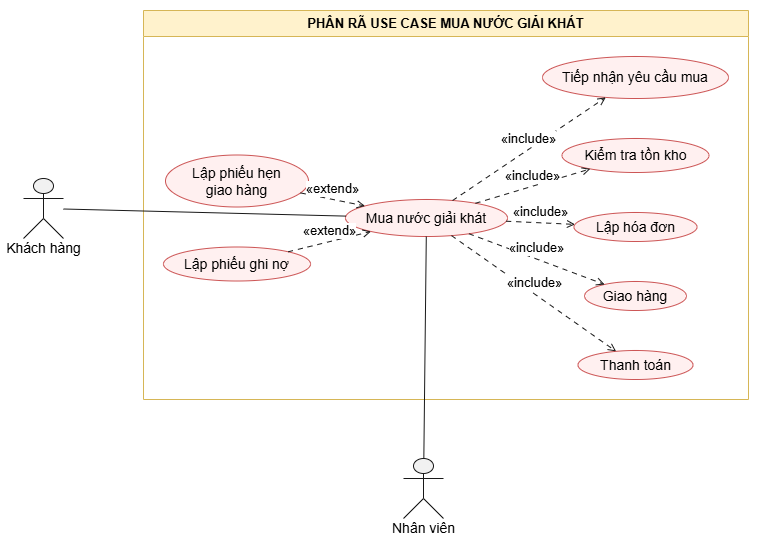

The diagram above was exported from draw.io. Its source (the exported page's mxGraphModel, read from the mxfile embedded in the PNG):
<mxGraphModel dx="983" dy="648" grid="1" gridSize="10" guides="1" tooltips="1" connect="1" arrows="1" fold="1" page="1" pageScale="1" pageWidth="1169" pageHeight="827" math="0" shadow="0">
  <root>
    <mxCell id="0" />
    <mxCell id="1" parent="0" />
    <UserObject label="" plantUmlData="{&#10;  &quot;data&quot;: &quot;@startuml\nleft to right direction\n\nskinparam backgroundColor white\nskinparam shadowing false\nskinparam actorStyle stickman\nskinparam usecase {\n  BackgroundColor #FFF0F0\n  BorderColor #CC5555\n}\nskinparam rectangle {\n  BorderColor #6688CC\n}\n\nactor \&quot;Khách hàng\&quot; as KH\nactor \&quot;Nhân viên\&quot; as NV\n\nrectangle \&quot;PHÂN RÃ USE CASE MUA NƯỚC GIẢI KHÁT\&quot; {\n    usecase \&quot;Mua nước giải khát\&quot; as UC0\n\n    usecase \&quot;Tiếp nhận yêu cầu mua\&quot; as UC1\n    usecase \&quot;Kiểm tra tồn kho\&quot; as UC2\n    usecase \&quot;Lập hóa đơn\&quot; as UC3\n    usecase \&quot;Giao hàng\&quot; as UC4\n    usecase \&quot;Lập phiếu hẹn\\ngiao hàng\&quot; as UC5\n    usecase \&quot;Lập phiếu ghi nợ\&quot; as UC6\n    usecase \&quot;Thanh toán\&quot; as UC7\n}\n\nKH -- UC0\nNV -- UC0\n\nUC0 ..&gt; UC1 : &lt;&lt;include&gt;&gt;\nUC0 ..&gt; UC2 : &lt;&lt;include&gt;&gt;\nUC0 ..&gt; UC3 : &lt;&lt;include&gt;&gt;\nUC0 ..&gt; UC4 : &lt;&lt;include&gt;&gt;\nUC0 ..&gt; UC7 : &lt;&lt;include&gt;&gt;\n\nUC5 ..&gt; UC0 : &lt;&lt;extend&gt;&gt;\nUC6 ..&gt; UC0 : &lt;&lt;extend&gt;&gt;\n\nnote right of UC5\nXảy ra khi\nkhông đủ hàng trong kho\nvà khách được hẹn giao sau\nend note\n\nnote right of UC6\nXảy ra khi\nkhách quen được phép\ntrả chậm\nend note\n\n@enduml&quot;,&#10;  &quot;config&quot;: null&#10;}" id="SuV8gQne0hHbO35m-sar-1">
      <mxCell connectable="0" parent="1" style="group;transparentBounds=1;editIcon=1;lockedGroup=0;groupPadding=10;" vertex="1">
        <mxGeometry as="geometry" />
      </mxCell>
    </UserObject>
    <UserObject label="PHÂN RÃ USE CASE MUA NƯỚC GIẢI KHÁT" plantUmlId="rect_0" plantUmlBaseStyle="swimlane;collapsible=0;startSize=26;fillColor=none;strokeColor=#6688CC;fontColor=#000000;fontSize=13;fontStyle=1;whiteSpace=wrap;shadow=0;" plantUmlBaseValue="PHÂN RÃ USE CASE MUA NƯỚC GIẢI KHÁT" id="SuV8gQne0hHbO35m-sar-2">
      <mxCell parent="SuV8gQne0hHbO35m-sar-1" style="swimlane;collapsible=0;startSize=26;fontSize=13;fontStyle=1;whiteSpace=wrap;shadow=0;fillColor=#fff2cc;strokeColor=#d6b656;swimlaneFillColor=default;" vertex="1">
        <mxGeometry height="389" width="605" x="150" y="52" as="geometry" />
      </mxCell>
    </UserObject>
    <UserObject label="Lập phiếu hẹn&lt;br&gt;giao hàng" plantUmlId="uc_1" plantUmlBaseStyle="ellipse;html=1;fillColor=#FFF0F0;strokeColor=#CC5555;whiteSpace=wrap;fontColor=#000000;fontSize=14;shadow=0;" plantUmlBaseValue="Lập phiếu hẹn&lt;br&gt;giao hàng" id="SuV8gQne0hHbO35m-sar-3">
      <mxCell parent="SuV8gQne0hHbO35m-sar-2" style="ellipse;html=1;fillColor=#FFF0F0;strokeColor=#CC5555;whiteSpace=wrap;fontColor=#000000;fontSize=14;shadow=0;" vertex="1">
        <mxGeometry height="52" width="143" x="22" y="144.5" as="geometry" />
      </mxCell>
    </UserObject>
    <UserObject label="Lập phiếu ghi nợ" plantUmlId="uc_2" plantUmlBaseStyle="ellipse;html=1;fillColor=#FFF0F0;strokeColor=#CC5555;whiteSpace=wrap;fontColor=#000000;fontSize=14;shadow=0;" plantUmlBaseValue="Lập phiếu ghi nợ" id="SuV8gQne0hHbO35m-sar-4">
      <mxCell parent="SuV8gQne0hHbO35m-sar-2" style="ellipse;html=1;fillColor=#FFF0F0;strokeColor=#CC5555;whiteSpace=wrap;fontColor=#000000;fontSize=14;shadow=0;" vertex="1">
        <mxGeometry height="34" width="147" x="20" y="236.5" as="geometry" />
      </mxCell>
    </UserObject>
    <UserObject label="Mua nước giải khát" plantUmlId="uc_3" plantUmlBaseStyle="ellipse;html=1;fillColor=#FFF0F0;strokeColor=#CC5555;whiteSpace=wrap;fontColor=#000000;fontSize=14;shadow=0;" plantUmlBaseValue="Mua nước giải khát" id="SuV8gQne0hHbO35m-sar-5">
      <mxCell parent="SuV8gQne0hHbO35m-sar-2" style="ellipse;html=1;fillColor=#FFF0F0;strokeColor=#CC5555;whiteSpace=wrap;fontColor=#000000;fontSize=14;shadow=0;" vertex="1">
        <mxGeometry height="37" width="162" x="202" y="189" as="geometry" />
      </mxCell>
    </UserObject>
    <UserObject label="Tiếp nhận yêu cầu mua" plantUmlId="uc_4" plantUmlBaseStyle="ellipse;html=1;fillColor=#FFF0F0;strokeColor=#CC5555;whiteSpace=wrap;fontColor=#000000;fontSize=14;shadow=0;" plantUmlBaseValue="Tiếp nhận yêu cầu mua" id="SuV8gQne0hHbO35m-sar-6">
      <mxCell parent="SuV8gQne0hHbO35m-sar-2" style="ellipse;html=1;fillColor=#FFF0F0;strokeColor=#CC5555;whiteSpace=wrap;fontColor=#000000;fontSize=14;shadow=0;" vertex="1">
        <mxGeometry height="42" width="186" x="399" y="46" as="geometry" />
      </mxCell>
    </UserObject>
    <UserObject label="Kiểm tra tồn kho" plantUmlId="uc_5" plantUmlBaseStyle="ellipse;html=1;fillColor=#FFF0F0;strokeColor=#CC5555;whiteSpace=wrap;fontColor=#000000;fontSize=14;shadow=0;" plantUmlBaseValue="Kiểm tra tồn kho" id="SuV8gQne0hHbO35m-sar-7">
      <mxCell parent="SuV8gQne0hHbO35m-sar-2" style="ellipse;html=1;fillColor=#FFF0F0;strokeColor=#CC5555;whiteSpace=wrap;fontColor=#000000;fontSize=14;shadow=0;" vertex="1">
        <mxGeometry height="34" width="147" x="418.5" y="128" as="geometry" />
      </mxCell>
    </UserObject>
    <UserObject label="Lập hóa đơn" plantUmlId="uc_6" plantUmlBaseStyle="ellipse;html=1;fillColor=#FFF0F0;strokeColor=#CC5555;whiteSpace=wrap;fontColor=#000000;fontSize=14;shadow=0;" plantUmlBaseValue="Lập hóa đơn" id="SuV8gQne0hHbO35m-sar-8">
      <mxCell parent="SuV8gQne0hHbO35m-sar-2" style="ellipse;html=1;fillColor=#FFF0F0;strokeColor=#CC5555;whiteSpace=wrap;fontColor=#000000;fontSize=14;shadow=0;" vertex="1">
        <mxGeometry height="29" width="123" x="430.5" y="202" as="geometry" />
      </mxCell>
    </UserObject>
    <UserObject label="Giao hàng" plantUmlId="uc_7" plantUmlBaseStyle="ellipse;html=1;fillColor=#FFF0F0;strokeColor=#CC5555;whiteSpace=wrap;fontColor=#000000;fontSize=14;shadow=0;" plantUmlBaseValue="Giao hàng" id="SuV8gQne0hHbO35m-sar-9">
      <mxCell parent="SuV8gQne0hHbO35m-sar-2" style="ellipse;html=1;fillColor=#FFF0F0;strokeColor=#CC5555;whiteSpace=wrap;fontColor=#000000;fontSize=14;shadow=0;" vertex="1">
        <mxGeometry height="29" width="102" x="441" y="271" as="geometry" />
      </mxCell>
    </UserObject>
    <UserObject label="Thanh toán" plantUmlId="uc_8" plantUmlBaseStyle="ellipse;html=1;fillColor=#FFF0F0;strokeColor=#CC5555;whiteSpace=wrap;fontColor=#000000;fontSize=14;shadow=0;" plantUmlBaseValue="Thanh toán" id="SuV8gQne0hHbO35m-sar-10">
      <mxCell parent="SuV8gQne0hHbO35m-sar-2" style="ellipse;html=1;fillColor=#FFF0F0;strokeColor=#CC5555;whiteSpace=wrap;fontColor=#000000;fontSize=14;shadow=0;" vertex="1">
        <mxGeometry height="29" width="115" x="434.5" y="340" as="geometry" />
      </mxCell>
    </UserObject>
    <UserObject label="«extend»" plantUmlId="rel_20" plantUmlBaseStyle="endArrow=open;dashed=1;dashPattern=5 5;strokeColor=#181818;fontColor=#000000;fontSize=13;edgeStyle=none;rounded=0;html=1;verticalAlign=bottom;curved=0;endSize=6;sourcePerimeterSpacing=0;targetPerimeterSpacing=0;" plantUmlBaseValue="«extend»" id="SuV8gQne0hHbO35m-sar-22">
      <mxCell edge="1" parent="SuV8gQne0hHbO35m-sar-2" source="SuV8gQne0hHbO35m-sar-3" style="endArrow=open;dashed=1;dashPattern=5 5;strokeColor=#181818;fontColor=#000000;fontSize=13;edgeStyle=none;rounded=0;html=1;verticalAlign=bottom;curved=0;endSize=6;sourcePerimeterSpacing=0;targetPerimeterSpacing=0;" target="SuV8gQne0hHbO35m-sar-5">
        <mxGeometry relative="1" as="geometry" />
      </mxCell>
    </UserObject>
    <UserObject label="«extend»" plantUmlId="rel_21" plantUmlBaseStyle="endArrow=open;dashed=1;dashPattern=5 5;strokeColor=#181818;fontColor=#000000;fontSize=13;edgeStyle=none;rounded=0;html=1;verticalAlign=bottom;curved=0;endSize=6;sourcePerimeterSpacing=0;targetPerimeterSpacing=0;" plantUmlBaseValue="«extend»" id="SuV8gQne0hHbO35m-sar-23">
      <mxCell edge="1" parent="SuV8gQne0hHbO35m-sar-2" source="SuV8gQne0hHbO35m-sar-4" style="endArrow=open;dashed=1;dashPattern=5 5;strokeColor=#181818;fontColor=#000000;fontSize=13;edgeStyle=none;rounded=0;html=1;verticalAlign=bottom;curved=0;endSize=6;sourcePerimeterSpacing=0;targetPerimeterSpacing=0;" target="SuV8gQne0hHbO35m-sar-5">
        <mxGeometry relative="1" as="geometry" />
      </mxCell>
    </UserObject>
    <UserObject label="«include»" plantUmlId="rel_15" plantUmlBaseStyle="endArrow=open;dashed=1;dashPattern=5 5;strokeColor=#181818;fontColor=#000000;fontSize=13;edgeStyle=none;rounded=0;html=1;verticalAlign=bottom;curved=0;endSize=6;sourcePerimeterSpacing=0;targetPerimeterSpacing=0;" plantUmlBaseValue="«include»" id="SuV8gQne0hHbO35m-sar-17">
      <mxCell edge="1" parent="SuV8gQne0hHbO35m-sar-2" source="SuV8gQne0hHbO35m-sar-5" style="endArrow=open;dashed=1;dashPattern=5 5;strokeColor=#181818;fontColor=#000000;fontSize=13;edgeStyle=none;rounded=0;html=1;verticalAlign=bottom;curved=0;endSize=6;sourcePerimeterSpacing=0;targetPerimeterSpacing=0;" target="SuV8gQne0hHbO35m-sar-6">
        <mxGeometry relative="1" as="geometry" />
      </mxCell>
    </UserObject>
    <UserObject label="«include»" plantUmlId="rel_16" plantUmlBaseStyle="endArrow=open;dashed=1;dashPattern=5 5;strokeColor=#181818;fontColor=#000000;fontSize=13;edgeStyle=none;rounded=0;html=1;verticalAlign=bottom;curved=0;endSize=6;sourcePerimeterSpacing=0;targetPerimeterSpacing=0;" plantUmlBaseValue="«include»" id="SuV8gQne0hHbO35m-sar-18">
      <mxCell edge="1" parent="SuV8gQne0hHbO35m-sar-2" source="SuV8gQne0hHbO35m-sar-5" style="endArrow=open;dashed=1;dashPattern=5 5;strokeColor=#181818;fontColor=#000000;fontSize=13;edgeStyle=none;rounded=0;html=1;verticalAlign=bottom;curved=0;endSize=6;sourcePerimeterSpacing=0;targetPerimeterSpacing=0;" target="SuV8gQne0hHbO35m-sar-7">
        <mxGeometry relative="1" as="geometry" />
      </mxCell>
    </UserObject>
    <UserObject label="«include»" plantUmlId="rel_17" plantUmlBaseStyle="endArrow=open;dashed=1;dashPattern=5 5;strokeColor=#181818;fontColor=#000000;fontSize=13;edgeStyle=none;rounded=0;html=1;verticalAlign=bottom;curved=0;endSize=6;sourcePerimeterSpacing=0;targetPerimeterSpacing=0;" plantUmlBaseValue="«include»" id="SuV8gQne0hHbO35m-sar-19">
      <mxCell edge="1" parent="SuV8gQne0hHbO35m-sar-2" source="SuV8gQne0hHbO35m-sar-5" style="endArrow=open;dashed=1;dashPattern=5 5;strokeColor=#181818;fontColor=#000000;fontSize=13;edgeStyle=none;rounded=0;html=1;verticalAlign=bottom;curved=0;endSize=6;sourcePerimeterSpacing=0;targetPerimeterSpacing=0;" target="SuV8gQne0hHbO35m-sar-8">
        <mxGeometry relative="1" as="geometry" />
      </mxCell>
    </UserObject>
    <UserObject label="«include»" plantUmlId="rel_18" plantUmlBaseStyle="endArrow=open;dashed=1;dashPattern=5 5;strokeColor=#181818;fontColor=#000000;fontSize=13;edgeStyle=none;rounded=0;html=1;verticalAlign=bottom;curved=0;endSize=6;sourcePerimeterSpacing=0;targetPerimeterSpacing=0;" plantUmlBaseValue="«include»" id="SuV8gQne0hHbO35m-sar-20">
      <mxCell edge="1" parent="SuV8gQne0hHbO35m-sar-2" source="SuV8gQne0hHbO35m-sar-5" style="endArrow=open;dashed=1;dashPattern=5 5;strokeColor=#181818;fontColor=#000000;fontSize=13;edgeStyle=none;rounded=0;html=1;verticalAlign=bottom;curved=0;endSize=6;sourcePerimeterSpacing=0;targetPerimeterSpacing=0;" target="SuV8gQne0hHbO35m-sar-9">
        <mxGeometry relative="1" as="geometry" />
      </mxCell>
    </UserObject>
    <UserObject label="«include»" plantUmlId="rel_19" plantUmlBaseStyle="endArrow=open;dashed=1;dashPattern=5 5;strokeColor=#181818;fontColor=#000000;fontSize=13;edgeStyle=none;rounded=0;html=1;verticalAlign=bottom;curved=0;endSize=6;sourcePerimeterSpacing=0;targetPerimeterSpacing=0;" plantUmlBaseValue="«include»" id="SuV8gQne0hHbO35m-sar-21">
      <mxCell edge="1" parent="SuV8gQne0hHbO35m-sar-2" source="SuV8gQne0hHbO35m-sar-5" style="endArrow=open;dashed=1;dashPattern=5 5;strokeColor=#181818;fontColor=#000000;fontSize=13;edgeStyle=none;rounded=0;html=1;verticalAlign=bottom;curved=0;endSize=6;sourcePerimeterSpacing=0;targetPerimeterSpacing=0;" target="SuV8gQne0hHbO35m-sar-10">
        <mxGeometry relative="1" as="geometry" />
      </mxCell>
    </UserObject>
    <UserObject label="" plantUmlId="actor_9" plantUmlBaseStyle="shape=umlActor;html=1;fillColor=#F1F1F1;strokeColor=#181818;fontColor=#000000;fontSize=14;shadow=0;" plantUmlBaseValue="" id="SuV8gQne0hHbO35m-sar-11">
      <mxCell parent="SuV8gQne0hHbO35m-sar-1" style="shape=umlActor;html=1;fillColor=#F1F1F1;strokeColor=#181818;fontColor=#000000;fontSize=14;shadow=0;" vertex="1">
        <mxGeometry height="60" width="40" x="30" y="220" as="geometry" />
      </mxCell>
    </UserObject>
    <UserObject label="Khách hàng" plantUmlId="actorlbl_10" plantUmlBaseStyle="text;html=1;align=center;verticalAlign=middle;spacingBottom=1;fontColor=#000000;fontSize=14;part=1;" plantUmlBaseValue="Khách hàng" id="SuV8gQne0hHbO35m-sar-12">
      <mxCell parent="SuV8gQne0hHbO35m-sar-11" style="text;html=1;align=center;verticalAlign=middle;spacingBottom=1;fontColor=#000000;fontSize=14;part=1;" vertex="1">
        <mxGeometry height="17" width="87" x="-23.5" y="62" as="geometry" />
      </mxCell>
    </UserObject>
    <UserObject label="" plantUmlId="actor_11" plantUmlBaseStyle="shape=umlActor;html=1;fillColor=#F1F1F1;strokeColor=#181818;fontColor=#000000;fontSize=14;shadow=0;" plantUmlBaseValue="" id="SuV8gQne0hHbO35m-sar-13">
      <mxCell parent="SuV8gQne0hHbO35m-sar-1" style="shape=umlActor;html=1;fillColor=#F1F1F1;strokeColor=#181818;fontColor=#000000;fontSize=14;shadow=0;" vertex="1">
        <mxGeometry height="60" width="40" x="410" y="500" as="geometry" />
      </mxCell>
    </UserObject>
    <UserObject label="Nhân viên" plantUmlId="actorlbl_12" plantUmlBaseStyle="text;html=1;align=center;verticalAlign=middle;spacingBottom=1;fontColor=#000000;fontSize=14;part=1;" plantUmlBaseValue="Nhân viên" id="SuV8gQne0hHbO35m-sar-14">
      <mxCell parent="SuV8gQne0hHbO35m-sar-13" style="text;html=1;align=center;verticalAlign=middle;spacingBottom=1;fontColor=#000000;fontSize=14;part=1;" vertex="1">
        <mxGeometry height="17" width="75" x="-17.5" y="62" as="geometry" />
      </mxCell>
    </UserObject>
    <UserObject label="" plantUmlId="rel_13" plantUmlBaseStyle="endArrow=none;strokeColor=#181818;fontColor=#000000;fontSize=13;edgeStyle=none;rounded=0;html=1;curved=0;endSize=6;sourcePerimeterSpacing=0;targetPerimeterSpacing=0;" plantUmlBaseValue="" id="SuV8gQne0hHbO35m-sar-15">
      <mxCell edge="1" parent="SuV8gQne0hHbO35m-sar-1" source="SuV8gQne0hHbO35m-sar-11" style="endArrow=none;strokeColor=#181818;fontColor=#000000;fontSize=13;edgeStyle=none;rounded=0;html=1;curved=0;endSize=6;sourcePerimeterSpacing=0;targetPerimeterSpacing=0;" target="SuV8gQne0hHbO35m-sar-5">
        <mxGeometry relative="1" as="geometry" />
      </mxCell>
    </UserObject>
    <UserObject label="" plantUmlId="rel_14" plantUmlBaseStyle="endArrow=none;strokeColor=#181818;fontColor=#000000;fontSize=13;edgeStyle=none;rounded=0;html=1;curved=0;endSize=6;sourcePerimeterSpacing=0;targetPerimeterSpacing=0;" plantUmlBaseValue="" id="SuV8gQne0hHbO35m-sar-16">
      <mxCell edge="1" parent="SuV8gQne0hHbO35m-sar-1" source="SuV8gQne0hHbO35m-sar-13" style="endArrow=none;strokeColor=#181818;fontColor=#000000;fontSize=13;edgeStyle=none;rounded=0;html=1;curved=0;endSize=6;sourcePerimeterSpacing=0;targetPerimeterSpacing=0;" target="SuV8gQne0hHbO35m-sar-5">
        <mxGeometry relative="1" as="geometry" />
      </mxCell>
    </UserObject>
  </root>
</mxGraphModel>